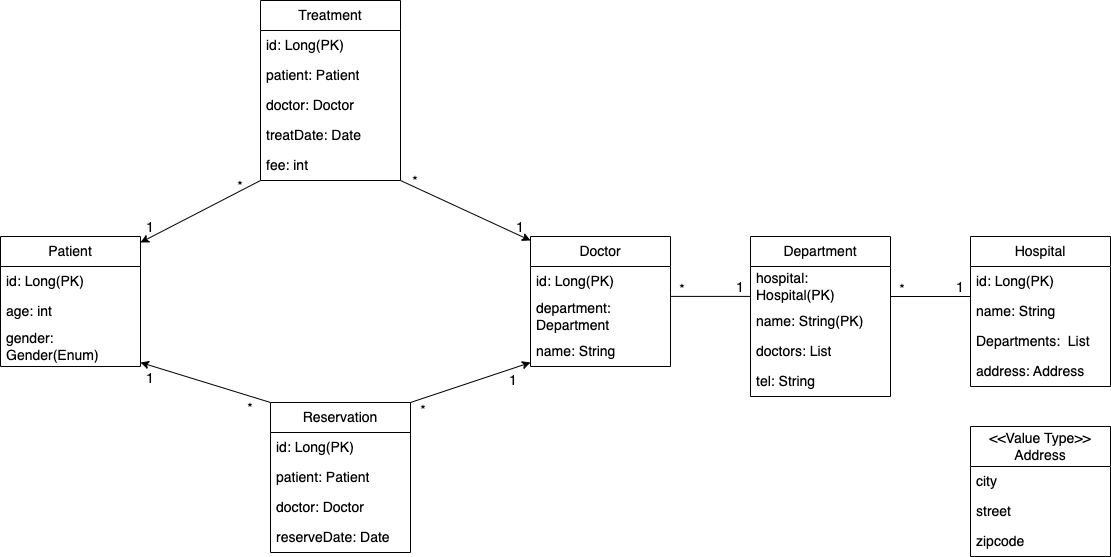

The diagram above was exported from draw.io. Its source (the exported page's mxGraphModel, read from the mxfile embedded in the PNG):
<mxGraphModel dx="1176" dy="714" grid="1" gridSize="10" guides="1" tooltips="1" connect="1" arrows="1" fold="1" page="1" pageScale="1" pageWidth="1169" pageHeight="827" math="0" shadow="0">
  <root>
    <mxCell id="WIyWlLk6GJQsqaUBKTNV-0" />
    <mxCell id="WIyWlLk6GJQsqaUBKTNV-1" parent="WIyWlLk6GJQsqaUBKTNV-0" />
    <mxCell id="rLvii2xjHilMe65YaTh_-15" value="Patient" style="swimlane;fontStyle=0;childLayout=stackLayout;horizontal=1;startSize=30;horizontalStack=0;resizeParent=1;resizeParentMax=0;resizeLast=0;collapsible=1;marginBottom=0;whiteSpace=wrap;html=1;fontSize=14;" parent="WIyWlLk6GJQsqaUBKTNV-1" vertex="1">
      <mxGeometry x="30" y="354" width="140" height="130" as="geometry">
        <mxRectangle x="110" y="120" width="80" height="30" as="alternateBounds" />
      </mxGeometry>
    </mxCell>
    <mxCell id="rLvii2xjHilMe65YaTh_-16" value="id: Long(PK)" style="text;strokeColor=none;fillColor=none;align=left;verticalAlign=middle;spacingLeft=4;spacingRight=4;overflow=hidden;points=[[0,0.5],[1,0.5]];portConstraint=eastwest;rotatable=0;whiteSpace=wrap;html=1;fontSize=14;" parent="rLvii2xjHilMe65YaTh_-15" vertex="1">
      <mxGeometry y="30" width="140" height="30" as="geometry" />
    </mxCell>
    <mxCell id="rLvii2xjHilMe65YaTh_-17" value="age: int" style="text;strokeColor=none;fillColor=none;align=left;verticalAlign=middle;spacingLeft=4;spacingRight=4;overflow=hidden;points=[[0,0.5],[1,0.5]];portConstraint=eastwest;rotatable=0;whiteSpace=wrap;html=1;fontSize=14;" parent="rLvii2xjHilMe65YaTh_-15" vertex="1">
      <mxGeometry y="60" width="140" height="30" as="geometry" />
    </mxCell>
    <mxCell id="rLvii2xjHilMe65YaTh_-18" value="gender: Gender(Enum)" style="text;strokeColor=none;fillColor=none;align=left;verticalAlign=middle;spacingLeft=4;spacingRight=4;overflow=hidden;points=[[0,0.5],[1,0.5]];portConstraint=eastwest;rotatable=0;whiteSpace=wrap;html=1;fontSize=14;" parent="rLvii2xjHilMe65YaTh_-15" vertex="1">
      <mxGeometry y="90" width="140" height="40" as="geometry" />
    </mxCell>
    <mxCell id="rLvii2xjHilMe65YaTh_-19" value="Hospital" style="swimlane;fontStyle=0;childLayout=stackLayout;horizontal=1;startSize=30;horizontalStack=0;resizeParent=1;resizeParentMax=0;resizeLast=0;collapsible=1;marginBottom=0;whiteSpace=wrap;html=1;fontSize=14;" parent="WIyWlLk6GJQsqaUBKTNV-1" vertex="1">
      <mxGeometry x="1000" y="354" width="140" height="150" as="geometry">
        <mxRectangle x="110" y="120" width="80" height="30" as="alternateBounds" />
      </mxGeometry>
    </mxCell>
    <mxCell id="rLvii2xjHilMe65YaTh_-20" value="id: Long(PK)" style="text;strokeColor=none;fillColor=none;align=left;verticalAlign=middle;spacingLeft=4;spacingRight=4;overflow=hidden;points=[[0,0.5],[1,0.5]];portConstraint=eastwest;rotatable=0;whiteSpace=wrap;html=1;fontSize=14;" parent="rLvii2xjHilMe65YaTh_-19" vertex="1">
      <mxGeometry y="30" width="140" height="30" as="geometry" />
    </mxCell>
    <mxCell id="rLvii2xjHilMe65YaTh_-21" value="name: String" style="text;strokeColor=none;fillColor=none;align=left;verticalAlign=middle;spacingLeft=4;spacingRight=4;overflow=hidden;points=[[0,0.5],[1,0.5]];portConstraint=eastwest;rotatable=0;whiteSpace=wrap;html=1;fontSize=14;" parent="rLvii2xjHilMe65YaTh_-19" vertex="1">
      <mxGeometry y="60" width="140" height="30" as="geometry" />
    </mxCell>
    <mxCell id="rLvii2xjHilMe65YaTh_-140" value="Departments:&amp;nbsp; List" style="text;strokeColor=none;fillColor=none;align=left;verticalAlign=middle;spacingLeft=4;spacingRight=4;overflow=hidden;points=[[0,0.5],[1,0.5]];portConstraint=eastwest;rotatable=0;whiteSpace=wrap;html=1;fontSize=14;" parent="rLvii2xjHilMe65YaTh_-19" vertex="1">
      <mxGeometry y="90" width="140" height="30" as="geometry" />
    </mxCell>
    <mxCell id="rLvii2xjHilMe65YaTh_-22" value="address: Address" style="text;strokeColor=none;fillColor=none;align=left;verticalAlign=middle;spacingLeft=4;spacingRight=4;overflow=hidden;points=[[0,0.5],[1,0.5]];portConstraint=eastwest;rotatable=0;whiteSpace=wrap;html=1;fontSize=14;" parent="rLvii2xjHilMe65YaTh_-19" vertex="1">
      <mxGeometry y="120" width="140" height="30" as="geometry" />
    </mxCell>
    <mxCell id="rLvii2xjHilMe65YaTh_-23" value="Department" style="swimlane;fontStyle=0;childLayout=stackLayout;horizontal=1;startSize=30;horizontalStack=0;resizeParent=1;resizeParentMax=0;resizeLast=0;collapsible=1;marginBottom=0;whiteSpace=wrap;html=1;fontSize=14;" parent="WIyWlLk6GJQsqaUBKTNV-1" vertex="1">
      <mxGeometry x="780" y="354" width="140" height="160" as="geometry">
        <mxRectangle x="110" y="120" width="80" height="30" as="alternateBounds" />
      </mxGeometry>
    </mxCell>
    <mxCell id="rLvii2xjHilMe65YaTh_-25" value="hospital: Hospital(PK)" style="text;strokeColor=none;fillColor=none;align=left;verticalAlign=middle;spacingLeft=4;spacingRight=4;overflow=hidden;points=[[0,0.5],[1,0.5]];portConstraint=eastwest;rotatable=0;whiteSpace=wrap;html=1;fontSize=14;" parent="rLvii2xjHilMe65YaTh_-23" vertex="1">
      <mxGeometry y="30" width="140" height="40" as="geometry" />
    </mxCell>
    <mxCell id="rLvii2xjHilMe65YaTh_-24" value="name: String(PK)" style="text;strokeColor=none;fillColor=none;align=left;verticalAlign=middle;spacingLeft=4;spacingRight=4;overflow=hidden;points=[[0,0.5],[1,0.5]];portConstraint=eastwest;rotatable=0;whiteSpace=wrap;html=1;fontSize=14;" parent="rLvii2xjHilMe65YaTh_-23" vertex="1">
      <mxGeometry y="70" width="140" height="30" as="geometry" />
    </mxCell>
    <mxCell id="rLvii2xjHilMe65YaTh_-139" value="doctors: List" style="text;strokeColor=none;fillColor=none;align=left;verticalAlign=middle;spacingLeft=4;spacingRight=4;overflow=hidden;points=[[0,0.5],[1,0.5]];portConstraint=eastwest;rotatable=0;whiteSpace=wrap;html=1;fontSize=14;" parent="rLvii2xjHilMe65YaTh_-23" vertex="1">
      <mxGeometry y="100" width="140" height="30" as="geometry" />
    </mxCell>
    <mxCell id="rLvii2xjHilMe65YaTh_-38" value="tel: String" style="text;strokeColor=none;fillColor=none;align=left;verticalAlign=middle;spacingLeft=4;spacingRight=4;overflow=hidden;points=[[0,0.5],[1,0.5]];portConstraint=eastwest;rotatable=0;whiteSpace=wrap;html=1;fontSize=14;" parent="rLvii2xjHilMe65YaTh_-23" vertex="1">
      <mxGeometry y="130" width="140" height="30" as="geometry" />
    </mxCell>
    <mxCell id="rLvii2xjHilMe65YaTh_-26" value="Doctor" style="swimlane;fontStyle=0;childLayout=stackLayout;horizontal=1;startSize=30;horizontalStack=0;resizeParent=1;resizeParentMax=0;resizeLast=0;collapsible=1;marginBottom=0;whiteSpace=wrap;html=1;fontSize=14;" parent="WIyWlLk6GJQsqaUBKTNV-1" vertex="1">
      <mxGeometry x="560" y="354" width="140" height="130" as="geometry">
        <mxRectangle x="110" y="120" width="80" height="30" as="alternateBounds" />
      </mxGeometry>
    </mxCell>
    <mxCell id="rLvii2xjHilMe65YaTh_-27" value="id: Long(PK)" style="text;strokeColor=none;fillColor=none;align=left;verticalAlign=middle;spacingLeft=4;spacingRight=4;overflow=hidden;points=[[0,0.5],[1,0.5]];portConstraint=eastwest;rotatable=0;whiteSpace=wrap;html=1;fontSize=14;" parent="rLvii2xjHilMe65YaTh_-26" vertex="1">
      <mxGeometry y="30" width="140" height="30" as="geometry" />
    </mxCell>
    <mxCell id="rLvii2xjHilMe65YaTh_-137" value="department: Department" style="text;strokeColor=none;fillColor=none;align=left;verticalAlign=middle;spacingLeft=4;spacingRight=4;overflow=hidden;points=[[0,0.5],[1,0.5]];portConstraint=eastwest;rotatable=0;whiteSpace=wrap;html=1;fontSize=14;" parent="rLvii2xjHilMe65YaTh_-26" vertex="1">
      <mxGeometry y="60" width="140" height="40" as="geometry" />
    </mxCell>
    <mxCell id="rLvii2xjHilMe65YaTh_-28" value="name: String" style="text;strokeColor=none;fillColor=none;align=left;verticalAlign=middle;spacingLeft=4;spacingRight=4;overflow=hidden;points=[[0,0.5],[1,0.5]];portConstraint=eastwest;rotatable=0;whiteSpace=wrap;html=1;fontSize=14;" parent="rLvii2xjHilMe65YaTh_-26" vertex="1">
      <mxGeometry y="100" width="140" height="30" as="geometry" />
    </mxCell>
    <mxCell id="rLvii2xjHilMe65YaTh_-51" value="*" style="text;html=1;strokeColor=none;fillColor=none;align=center;verticalAlign=middle;whiteSpace=wrap;rounded=0;fontSize=14;" parent="WIyWlLk6GJQsqaUBKTNV-1" vertex="1">
      <mxGeometry x="922" y="401" width="20" height="12" as="geometry" />
    </mxCell>
    <mxCell id="rLvii2xjHilMe65YaTh_-54" value="Treatment" style="swimlane;fontStyle=0;childLayout=stackLayout;horizontal=1;startSize=30;horizontalStack=0;resizeParent=1;resizeParentMax=0;resizeLast=0;collapsible=1;marginBottom=0;whiteSpace=wrap;html=1;fontSize=14;" parent="WIyWlLk6GJQsqaUBKTNV-1" vertex="1">
      <mxGeometry x="290" y="118" width="140" height="180" as="geometry">
        <mxRectangle x="110" y="120" width="80" height="30" as="alternateBounds" />
      </mxGeometry>
    </mxCell>
    <mxCell id="rLvii2xjHilMe65YaTh_-134" value="id: Long(PK)" style="text;strokeColor=none;fillColor=none;align=left;verticalAlign=middle;spacingLeft=4;spacingRight=4;overflow=hidden;points=[[0,0.5],[1,0.5]];portConstraint=eastwest;rotatable=0;whiteSpace=wrap;html=1;fontSize=14;" parent="rLvii2xjHilMe65YaTh_-54" vertex="1">
      <mxGeometry y="30" width="140" height="30" as="geometry" />
    </mxCell>
    <mxCell id="rLvii2xjHilMe65YaTh_-58" value="patient: Patient" style="text;strokeColor=none;fillColor=none;align=left;verticalAlign=middle;spacingLeft=4;spacingRight=4;overflow=hidden;points=[[0,0.5],[1,0.5]];portConstraint=eastwest;rotatable=0;whiteSpace=wrap;html=1;fontSize=14;" parent="rLvii2xjHilMe65YaTh_-54" vertex="1">
      <mxGeometry y="60" width="140" height="30" as="geometry" />
    </mxCell>
    <mxCell id="rLvii2xjHilMe65YaTh_-59" value="doctor: Doctor" style="text;strokeColor=none;fillColor=none;align=left;verticalAlign=middle;spacingLeft=4;spacingRight=4;overflow=hidden;points=[[0,0.5],[1,0.5]];portConstraint=eastwest;rotatable=0;whiteSpace=wrap;html=1;fontSize=14;" parent="rLvii2xjHilMe65YaTh_-54" vertex="1">
      <mxGeometry y="90" width="140" height="30" as="geometry" />
    </mxCell>
    <mxCell id="rLvii2xjHilMe65YaTh_-55" value="treatDate: Date" style="text;strokeColor=none;fillColor=none;align=left;verticalAlign=middle;spacingLeft=4;spacingRight=4;overflow=hidden;points=[[0,0.5],[1,0.5]];portConstraint=eastwest;rotatable=0;whiteSpace=wrap;html=1;fontSize=14;" parent="rLvii2xjHilMe65YaTh_-54" vertex="1">
      <mxGeometry y="120" width="140" height="30" as="geometry" />
    </mxCell>
    <mxCell id="rLvii2xjHilMe65YaTh_-56" value="fee: int" style="text;strokeColor=none;fillColor=none;align=left;verticalAlign=middle;spacingLeft=4;spacingRight=4;overflow=hidden;points=[[0,0.5],[1,0.5]];portConstraint=eastwest;rotatable=0;whiteSpace=wrap;html=1;fontSize=14;" parent="rLvii2xjHilMe65YaTh_-54" vertex="1">
      <mxGeometry y="150" width="140" height="30" as="geometry" />
    </mxCell>
    <mxCell id="rLvii2xjHilMe65YaTh_-60" value="Reservation" style="swimlane;fontStyle=0;childLayout=stackLayout;horizontal=1;startSize=30;horizontalStack=0;resizeParent=1;resizeParentMax=0;resizeLast=0;collapsible=1;marginBottom=0;whiteSpace=wrap;html=1;fontSize=14;" parent="WIyWlLk6GJQsqaUBKTNV-1" vertex="1">
      <mxGeometry x="300" y="520" width="140" height="150" as="geometry">
        <mxRectangle x="110" y="120" width="80" height="30" as="alternateBounds" />
      </mxGeometry>
    </mxCell>
    <mxCell id="rLvii2xjHilMe65YaTh_-135" value="id: Long(PK)" style="text;strokeColor=none;fillColor=none;align=left;verticalAlign=middle;spacingLeft=4;spacingRight=4;overflow=hidden;points=[[0,0.5],[1,0.5]];portConstraint=eastwest;rotatable=0;whiteSpace=wrap;html=1;fontSize=14;" parent="rLvii2xjHilMe65YaTh_-60" vertex="1">
      <mxGeometry y="30" width="140" height="30" as="geometry" />
    </mxCell>
    <mxCell id="rLvii2xjHilMe65YaTh_-61" value="patient: Patient" style="text;strokeColor=none;fillColor=none;align=left;verticalAlign=middle;spacingLeft=4;spacingRight=4;overflow=hidden;points=[[0,0.5],[1,0.5]];portConstraint=eastwest;rotatable=0;whiteSpace=wrap;html=1;fontSize=14;" parent="rLvii2xjHilMe65YaTh_-60" vertex="1">
      <mxGeometry y="60" width="140" height="30" as="geometry" />
    </mxCell>
    <mxCell id="rLvii2xjHilMe65YaTh_-62" value="doctor: Doctor" style="text;strokeColor=none;fillColor=none;align=left;verticalAlign=middle;spacingLeft=4;spacingRight=4;overflow=hidden;points=[[0,0.5],[1,0.5]];portConstraint=eastwest;rotatable=0;whiteSpace=wrap;html=1;fontSize=14;" parent="rLvii2xjHilMe65YaTh_-60" vertex="1">
      <mxGeometry y="90" width="140" height="30" as="geometry" />
    </mxCell>
    <mxCell id="rLvii2xjHilMe65YaTh_-63" value="reserveDate: Date" style="text;strokeColor=none;fillColor=none;align=left;verticalAlign=middle;spacingLeft=4;spacingRight=4;overflow=hidden;points=[[0,0.5],[1,0.5]];portConstraint=eastwest;rotatable=0;whiteSpace=wrap;html=1;fontSize=14;" parent="rLvii2xjHilMe65YaTh_-60" vertex="1">
      <mxGeometry y="120" width="140" height="30" as="geometry" />
    </mxCell>
    <mxCell id="rLvii2xjHilMe65YaTh_-72" value="" style="endArrow=none;html=1;rounded=0;fontSize=14;" parent="WIyWlLk6GJQsqaUBKTNV-1" edge="1">
      <mxGeometry x="-1" y="214" width="50" height="50" relative="1" as="geometry">
        <mxPoint x="1000" y="414" as="sourcePoint" />
        <mxPoint x="919.9999999999995" y="414" as="targetPoint" />
        <mxPoint x="4" y="40" as="offset" />
      </mxGeometry>
    </mxCell>
    <mxCell id="rLvii2xjHilMe65YaTh_-75" value="1" style="text;html=1;strokeColor=none;fillColor=none;align=center;verticalAlign=middle;whiteSpace=wrap;rounded=0;fontSize=14;" parent="WIyWlLk6GJQsqaUBKTNV-1" vertex="1">
      <mxGeometry x="980" y="399" width="20" height="12" as="geometry" />
    </mxCell>
    <mxCell id="rLvii2xjHilMe65YaTh_-87" value="*" style="text;html=1;strokeColor=none;fillColor=none;align=center;verticalAlign=middle;whiteSpace=wrap;rounded=0;fontSize=14;" parent="WIyWlLk6GJQsqaUBKTNV-1" vertex="1">
      <mxGeometry x="702" y="400.91" width="20" height="12" as="geometry" />
    </mxCell>
    <mxCell id="rLvii2xjHilMe65YaTh_-88" value="" style="endArrow=none;html=1;rounded=0;fontSize=14;" parent="WIyWlLk6GJQsqaUBKTNV-1" edge="1">
      <mxGeometry x="-1" y="214" width="50" height="50" relative="1" as="geometry">
        <mxPoint x="779.9999999999995" y="413.9099999999998" as="sourcePoint" />
        <mxPoint x="699.9999999999995" y="413.9099999999998" as="targetPoint" />
        <mxPoint x="4" y="40" as="offset" />
      </mxGeometry>
    </mxCell>
    <mxCell id="rLvii2xjHilMe65YaTh_-89" value="1" style="text;html=1;strokeColor=none;fillColor=none;align=center;verticalAlign=middle;whiteSpace=wrap;rounded=0;fontSize=14;" parent="WIyWlLk6GJQsqaUBKTNV-1" vertex="1">
      <mxGeometry x="760" y="398.91" width="20" height="12" as="geometry" />
    </mxCell>
    <mxCell id="rLvii2xjHilMe65YaTh_-93" value="" style="endArrow=none;html=1;rounded=0;entryX=0;entryY=1;entryDx=0;entryDy=0;entryPerimeter=0;fontSize=14;startArrow=classic;startFill=1;" parent="WIyWlLk6GJQsqaUBKTNV-1" target="rLvii2xjHilMe65YaTh_-56" edge="1">
      <mxGeometry width="50" height="50" relative="1" as="geometry">
        <mxPoint x="170" y="360" as="sourcePoint" />
        <mxPoint x="220" y="310" as="targetPoint" />
      </mxGeometry>
    </mxCell>
    <mxCell id="rLvii2xjHilMe65YaTh_-94" value="" style="endArrow=none;html=1;rounded=0;entryX=0;entryY=0;entryDx=0;entryDy=0;fontSize=14;startArrow=classic;startFill=1;" parent="WIyWlLk6GJQsqaUBKTNV-1" target="rLvii2xjHilMe65YaTh_-60" edge="1">
      <mxGeometry width="50" height="50" relative="1" as="geometry">
        <mxPoint x="170" y="480" as="sourcePoint" />
        <mxPoint x="290" y="420" as="targetPoint" />
      </mxGeometry>
    </mxCell>
    <mxCell id="rLvii2xjHilMe65YaTh_-95" value="" style="endArrow=classic;html=1;rounded=0;entryX=0;entryY=0;entryDx=0;entryDy=0;fontSize=14;endFill=1;" parent="WIyWlLk6GJQsqaUBKTNV-1" edge="1">
      <mxGeometry width="50" height="50" relative="1" as="geometry">
        <mxPoint x="430" y="298" as="sourcePoint" />
        <mxPoint x="560" y="358.0000000000002" as="targetPoint" />
      </mxGeometry>
    </mxCell>
    <mxCell id="rLvii2xjHilMe65YaTh_-96" value="" style="endArrow=classic;html=1;rounded=0;exitX=1;exitY=0;exitDx=0;exitDy=0;fontSize=14;entryX=0;entryY=0.867;entryDx=0;entryDy=0;entryPerimeter=0;endFill=1;" parent="WIyWlLk6GJQsqaUBKTNV-1" source="rLvii2xjHilMe65YaTh_-60" target="rLvii2xjHilMe65YaTh_-28" edge="1">
      <mxGeometry width="50" height="50" relative="1" as="geometry">
        <mxPoint x="430" y="540" as="sourcePoint" />
        <mxPoint x="560" y="450" as="targetPoint" />
      </mxGeometry>
    </mxCell>
    <mxCell id="rLvii2xjHilMe65YaTh_-97" value="1" style="text;html=1;strokeColor=none;fillColor=none;align=center;verticalAlign=middle;whiteSpace=wrap;rounded=0;fontSize=14;" parent="WIyWlLk6GJQsqaUBKTNV-1" vertex="1">
      <mxGeometry x="170" y="490" width="20" height="12" as="geometry" />
    </mxCell>
    <mxCell id="rLvii2xjHilMe65YaTh_-98" value="*" style="text;html=1;strokeColor=none;fillColor=none;align=center;verticalAlign=middle;whiteSpace=wrap;rounded=0;fontSize=14;" parent="WIyWlLk6GJQsqaUBKTNV-1" vertex="1">
      <mxGeometry x="270" y="520" width="20" height="12" as="geometry" />
    </mxCell>
    <mxCell id="rLvii2xjHilMe65YaTh_-99" value="*" style="text;html=1;strokeColor=none;fillColor=none;align=center;verticalAlign=middle;whiteSpace=wrap;rounded=0;fontSize=14;" parent="WIyWlLk6GJQsqaUBKTNV-1" vertex="1">
      <mxGeometry x="443" y="522" width="20" height="12" as="geometry" />
    </mxCell>
    <mxCell id="rLvii2xjHilMe65YaTh_-100" value="1" style="text;html=1;strokeColor=none;fillColor=none;align=center;verticalAlign=middle;whiteSpace=wrap;rounded=0;fontSize=14;" parent="WIyWlLk6GJQsqaUBKTNV-1" vertex="1">
      <mxGeometry x="533" y="492" width="20" height="12" as="geometry" />
    </mxCell>
    <mxCell id="rLvii2xjHilMe65YaTh_-101" value="1" style="text;html=1;strokeColor=none;fillColor=none;align=center;verticalAlign=middle;whiteSpace=wrap;rounded=0;fontSize=14;" parent="WIyWlLk6GJQsqaUBKTNV-1" vertex="1">
      <mxGeometry x="170" y="339" width="20" height="12" as="geometry" />
    </mxCell>
    <mxCell id="rLvii2xjHilMe65YaTh_-102" value="*" style="text;html=1;strokeColor=none;fillColor=none;align=center;verticalAlign=middle;whiteSpace=wrap;rounded=0;fontSize=14;" parent="WIyWlLk6GJQsqaUBKTNV-1" vertex="1">
      <mxGeometry x="260" y="298" width="20" height="12" as="geometry" />
    </mxCell>
    <mxCell id="rLvii2xjHilMe65YaTh_-104" value="1" style="text;html=1;strokeColor=none;fillColor=none;align=center;verticalAlign=middle;whiteSpace=wrap;rounded=0;fontSize=14;" parent="WIyWlLk6GJQsqaUBKTNV-1" vertex="1">
      <mxGeometry x="540" y="339" width="20" height="12" as="geometry" />
    </mxCell>
    <mxCell id="rLvii2xjHilMe65YaTh_-105" value="*" style="text;html=1;strokeColor=none;fillColor=none;align=center;verticalAlign=middle;whiteSpace=wrap;rounded=0;fontSize=14;" parent="WIyWlLk6GJQsqaUBKTNV-1" vertex="1">
      <mxGeometry x="435" y="293" width="20" height="12" as="geometry" />
    </mxCell>
    <mxCell id="rLvii2xjHilMe65YaTh_-106" value="&amp;lt;&amp;lt;Value Type&amp;gt;&amp;gt;&lt;br&gt;Address" style="swimlane;fontStyle=0;childLayout=stackLayout;horizontal=1;startSize=40;horizontalStack=0;resizeParent=1;resizeParentMax=0;resizeLast=0;collapsible=1;marginBottom=0;whiteSpace=wrap;html=1;fontSize=14;" parent="WIyWlLk6GJQsqaUBKTNV-1" vertex="1">
      <mxGeometry x="1000" y="544" width="140" height="130" as="geometry">
        <mxRectangle x="110" y="120" width="80" height="30" as="alternateBounds" />
      </mxGeometry>
    </mxCell>
    <mxCell id="rLvii2xjHilMe65YaTh_-107" value="city" style="text;strokeColor=none;fillColor=none;align=left;verticalAlign=middle;spacingLeft=4;spacingRight=4;overflow=hidden;points=[[0,0.5],[1,0.5]];portConstraint=eastwest;rotatable=0;whiteSpace=wrap;html=1;fontSize=14;" parent="rLvii2xjHilMe65YaTh_-106" vertex="1">
      <mxGeometry y="40" width="140" height="30" as="geometry" />
    </mxCell>
    <mxCell id="rLvii2xjHilMe65YaTh_-108" value="street" style="text;strokeColor=none;fillColor=none;align=left;verticalAlign=middle;spacingLeft=4;spacingRight=4;overflow=hidden;points=[[0,0.5],[1,0.5]];portConstraint=eastwest;rotatable=0;whiteSpace=wrap;html=1;fontSize=14;" parent="rLvii2xjHilMe65YaTh_-106" vertex="1">
      <mxGeometry y="70" width="140" height="30" as="geometry" />
    </mxCell>
    <mxCell id="rLvii2xjHilMe65YaTh_-109" value="zipcode" style="text;strokeColor=none;fillColor=none;align=left;verticalAlign=middle;spacingLeft=4;spacingRight=4;overflow=hidden;points=[[0,0.5],[1,0.5]];portConstraint=eastwest;rotatable=0;whiteSpace=wrap;html=1;fontSize=14;" parent="rLvii2xjHilMe65YaTh_-106" vertex="1">
      <mxGeometry y="100" width="140" height="30" as="geometry" />
    </mxCell>
  </root>
</mxGraphModel>